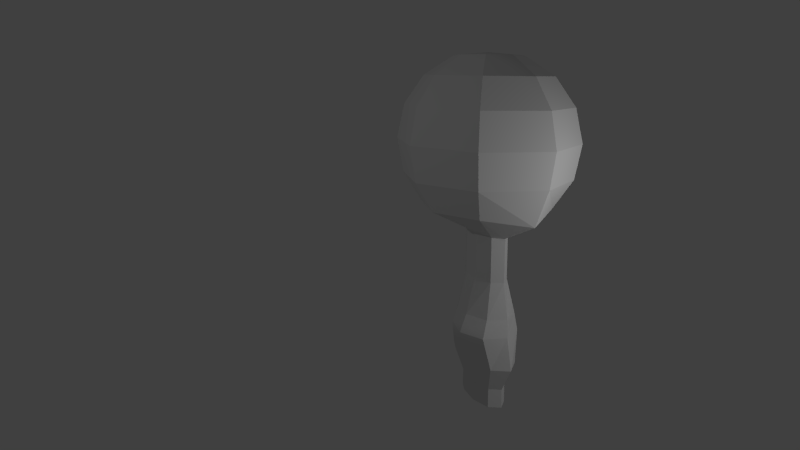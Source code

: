 # Source: young_boy.blend  (saved by Blender 2.73.0; exported with 4.5.12 LTS)
import bpy
from mathutils import Matrix  # noqa: F401  (used for matrix-valued properties, if any)

bpy.ops.wm.read_factory_settings(use_empty=True)
scene = bpy.context.scene
scene.name = 'Scene'

# ---- collections
col_collection_1 = bpy.data.collections.new('Collection 1'); scene.collection.children.link(col_collection_1)
col_collection_3 = bpy.data.collections.new('Collection 3'); scene.collection.children.link(col_collection_3)
col_collection_3.hide_render = True
col_collection_3.hide_viewport = True

# ---- materials (node trees are filled in below, after node groups)
mat_material = bpy.data.materials.new('Material')
mat_material.alpha_threshold = 0.0
mat_material.use_transparent_shadow = False
mat_material.preview_render_type = 'SHADERBALL'
mat_material.roughness = 0.5

# ---- material node trees

# ---- world
world_world = bpy.data.worlds.new('World'); scene.world = world_world
world_world.color = (0.05088, 0.05088, 0.05088)
world_world.use_sun_shadow = False
world_world.sun_shadow_jitter_overblur = 0.0
world_world.cycles.sampling_method = 'MANUAL'
world_world.cycles.sample_map_resolution = 256

# ---- cameras
cam_camera = bpy.data.cameras.new('Camera')
cam_camera.clip_end = 100.0
cam_camera.lens = 35.0
cam_camera.sensor_width = 48.98
cam_camera.sensor_height = 18.0
cam_camera.ortho_scale = 7.314
cam_camera.shift_y = -0.15
cam_camera.dof.focus_distance = 0.0
cam_camera.dof.aperture_fstop = 128.0

# ---- lights
light_spot = bpy.data.lights.new('Spot', 'SPOT')
light_spot.transmission_factor = 0.0
light_spot.energy = 100.0
light_spot.shadow_buffer_clip_start = 0.5
light_spot.shadow_soft_size = 0.1
light_spot.shadow_maximum_resolution = 0.006
light_spot.use_absolute_resolution = True
light_spot.spot_size = 0.4363
light_spot.cycles.use_multiple_importance_sampling = False
light_lamp = bpy.data.lights.new('Lamp', 'POINT')
light_lamp.transmission_factor = 0.0
light_lamp.cutoff_distance = 30.0
light_lamp.energy = 100.0
light_lamp.shadow_buffer_clip_start = 1.001
light_lamp.shadow_soft_size = 0.1
light_lamp.shadow_maximum_resolution = 0.006
light_lamp.use_absolute_resolution = True
light_lamp.cycles.use_multiple_importance_sampling = False

# ---- meshes
me_sphere = bpy.data.meshes.new('Sphere')
me_sphere.from_pydata([(-0.3827, 0.0, 0.9239), (-0.7071, 0.0, 0.7071), (-0.9239, 0.0, 0.3827), (-1.0, 0.0, -4.371e-08), (-0.9239, 0.0, -0.3827), (-0.7578, 9.533e-09, -0.7781), (-0.3015, -0.01637, -0.9951), (-0.2706, 0.2706, 0.9239), (-0.5, 0.5, 0.7071), (-0.6533, 0.6533, 0.3827), (-0.7071, 0.7071, -4.371e-08), (-0.6533, 0.6533, -0.3827), (-0.5, 0.5, -0.7071), (-0.2025, 0.1533, -0.9939), (-1.485e-07, 0.3827, 0.9239), (-1.634e-07, 0.7071, 0.7071), (-1.634e-07, 0.9239, 0.3827), (-1.336e-07, 1.0, -4.371e-08), (-1.634e-07, 0.9239, -0.3827), (-1.634e-07, 0.7071, -0.7071), (-1.458e-07, 0.2014, -0.9939), (-0.01014, -1.013e-07, 0.9595), (0.2706, 0.2706, 0.9239), (0.5, 0.5, 0.7071), (0.6533, 0.6533, 0.3827), (0.7071, 0.7071, -4.371e-08), (0.6533, 0.6533, -0.3827), (0.5, 0.5, -0.7071), (0.2098, 0.1541, -1.012), (0.3827, 1.244e-08, 0.9239), (0.7071, 1.244e-08, 0.7071), (0.9239, 4.224e-08, 0.3827), (1.0, 1.244e-08, -4.371e-08), (0.9239, 4.224e-08, -0.3827), (0.7477, 2.333e-08, -0.7882), (0.2933, 0.02901, -1.018), (0.2706, -0.2706, 0.9239), (0.5, -0.5, 0.7071), (0.6533, -0.6533, 0.3827), (0.7071, -0.7071, -4.371e-08), (0.6533, -0.6533, -0.3827), (0.5, -0.5, -0.7071), (0.2121, -0.08425, -1.007), (-1.634e-07, -0.3827, 0.9239), (-1.634e-07, -0.7071, 0.7071), (-1.038e-07, -0.9239, 0.3827), (-1.634e-07, -1.0, -4.371e-08), (-1.038e-07, -0.9239, -0.3827), (-1.634e-07, -0.7071, -0.7071), (-1.57e-07, -0.1267, -0.9939), (-0.2706, -0.2706, 0.9239), (-0.5, -0.5, 0.7071), (-0.6533, -0.6533, 0.3827), (-0.7071, -0.7071, -4.371e-08), (-0.6533, -0.6533, -0.3827), (-0.5, -0.5, -0.7071), (-0.2025, -0.07869, -0.9939), (-0.3056, -0.01285, -0.9939), (-0.2025, 0.1533, -0.9939), (-1.458e-07, 0.2014, -0.9939), (0.2025, 0.1533, -0.9939), (0.2928, 0.03732, -1.02), (0.2025, -0.07869, -0.9939), (-1.57e-07, -0.1267, -0.9939), (-0.2025, -0.07869, -0.9939), (-0.3018, -0.01543, -1.143), (-0.2025, 0.1533, -1.143), (-1.298e-07, 0.2014, -1.143), (0.2025, 0.1533, -1.143), (0.2863, 0.03732, -1.143), (0.2025, -0.07869, -1.143), (-1.409e-07, -0.1267, -1.143), (-0.2025, -0.07869, -1.143), (-0.3056, -0.01414, -2.67), (-0.2025, 0.1533, -2.67), (-3.01e-07, 0.2014, -2.67), (0.2025, 0.1533, -2.67), (0.2863, 0.03732, -2.67), (0.2025, -0.07869, -2.67), (-3.121e-07, -0.1267, -2.67), (-0.2025, -0.07869, -2.67), (-0.305, -0.01929, -2.869), (-0.2025, 0.1533, -2.869), (0.2025, 0.1533, -2.869), (0.2863, 0.03732, -2.869), (0.2025, -0.07869, -2.869), (-0.2025, -0.07869, -2.869), (-0.2025, 0.1533, -2.869), (0.0006784, 0.1971, -2.869), (0.2025, 0.1533, -2.869), (0.2863, 0.03732, -2.869), (0.2025, -0.07869, -2.869), (0.003162, -0.1219, -2.869), (-0.2025, -0.07869, -2.869), (0.1012, 0.1774, -2.869), (0.2025, 0.1533, -2.869), (0.2863, 0.03732, -2.869), (0.2025, -0.07869, -2.869), (-0.2602, -0.2196, -2.063), (-0.2418, -0.1554, -1.88), (-0.2025, -0.07869, -1.499), (-0.3027, -0.01513, -1.499), (-0.3629, -0.04674, -1.88), (-0.3917, -0.08446, -2.063), (0.0006576, -0.3207, -2.063), (0.0004245, -0.2371, -1.88), (-1.808e-07, -0.1267, -1.499), (0.2615, -0.2196, -2.063), (0.2427, -0.1554, -1.88), (0.2025, -0.07869, -1.499), (0.3695, 0.02456, -2.063), (0.343, 0.04188, -1.88), (0.2863, 0.03732, -1.499), (0.2615, 0.2687, -2.063), (0.2427, 0.2391, -1.88), (0.2025, 0.1533, -1.499), (0.0006576, 0.3698, -2.063), (0.0004245, 0.3208, -1.88), (-1.696e-07, 0.2014, -1.499), (-0.2602, 0.2687, -2.063), (-0.2418, 0.2391, -1.88), (-0.2025, 0.1533, -1.499), (-0.4532, -0.0453, -2.401), (-0.3005, -0.1411, -2.401), (0.001117, -0.2127, -2.401), (0.3027, -0.1411, -2.401), (0.4276, 0.03167, -2.401), (0.3027, 0.2045, -2.401), (0.001117, 0.276, -2.401), (-0.3005, 0.2045, -2.401)], [], [(6, 5, 12, 13), (5, 4, 11, 12), (4, 3, 10, 11), (3, 2, 9, 10), (2, 1, 8, 9), (1, 0, 7, 8), (13, 12, 19, 20), (12, 11, 18, 19), (11, 10, 17, 18), (10, 9, 16, 17), (9, 8, 15, 16), (8, 7, 14, 15), (20, 19, 27, 28), (19, 18, 26, 27), (18, 17, 25, 26), (17, 16, 24, 25), (16, 15, 23, 24), (15, 14, 22, 23), (28, 27, 34, 35), (27, 26, 33, 34), (26, 25, 32, 33), (25, 24, 31, 32), (24, 23, 30, 31), (23, 22, 29, 30), (35, 34, 41, 42), (34, 33, 40, 41), (33, 32, 39, 40), (32, 31, 38, 39), (31, 30, 37, 38), (30, 29, 36, 37), (42, 41, 48, 49), (41, 40, 47, 48), (40, 39, 46, 47), (39, 38, 45, 46), (38, 37, 44, 45), (37, 36, 43, 44), (49, 48, 55, 56), (48, 47, 54, 55), (47, 46, 53, 54), (46, 45, 52, 53), (45, 44, 51, 52), (44, 43, 50, 51), (0, 21, 7), (7, 21, 14), (14, 21, 22), (22, 21, 29), (29, 21, 36), (36, 21, 43), (43, 21, 50), (56, 55, 5, 6), (55, 54, 4, 5), (54, 53, 3, 4), (53, 52, 2, 3), (52, 51, 1, 2), (51, 50, 0, 1), (50, 21, 0), (56, 6, 57, 64), (64, 57, 65, 72), (49, 56, 64, 63), (42, 49, 63, 62), (35, 42, 62, 61), (28, 35, 61, 60), (20, 28, 60, 59), (13, 20, 59, 58), (6, 13, 58, 57), (123, 122, 73, 80), (63, 64, 72, 71), (62, 63, 71, 70), (61, 62, 70, 69), (60, 61, 69, 68), (59, 60, 68, 67), (58, 59, 67, 66), (57, 58, 66, 65), (80, 73, 81, 86), (124, 123, 80, 79), (125, 124, 79, 78), (126, 125, 78, 77), (127, 126, 77, 76), (128, 127, 76, 75), (129, 128, 75, 74), (122, 129, 74, 73), (82, 88, 87), (77, 78, 85, 84), (76, 77, 84, 83), (73, 74, 82, 81), (81, 87, 88, 92, 93), (84, 85, 91, 90), (83, 84, 90, 89), (74, 75, 88, 82), (88, 89, 95), (94, 83, 89, 88), (90, 91, 97, 96), (89, 90, 96, 95), (79, 80, 86, 92), (78, 79, 92, 85), (85, 92, 91), (81, 82, 87), (86, 81, 93), (91, 92, 97), (75, 76, 83, 94, 88), (86, 93, 92), (92, 88, 95, 96, 97), (65, 66, 121, 101), (101, 121, 120, 102), (102, 120, 119, 103), (66, 67, 118, 121), (121, 118, 117, 120), (120, 117, 116, 119), (67, 68, 115, 118), (118, 115, 114, 117), (117, 114, 113, 116), (68, 69, 112, 115), (115, 112, 111, 114), (114, 111, 110, 113), (69, 70, 109, 112), (112, 109, 108, 111), (111, 108, 107, 110), (70, 71, 106, 109), (109, 106, 105, 108), (108, 105, 104, 107), (71, 72, 100, 106), (106, 100, 99, 105), (105, 99, 98, 104), (72, 65, 101, 100), (100, 101, 102, 99), (99, 102, 103, 98), (103, 119, 129, 122), (119, 116, 128, 129), (116, 113, 127, 128), (113, 110, 126, 127), (110, 107, 125, 126), (107, 104, 124, 125), (104, 98, 123, 124), (98, 103, 122, 123)])
me_sphere.materials.append(mat_material)
me_sphere.use_remesh_preserve_volume = False
me_sphere.use_remesh_preserve_attributes = False
me_sphere.use_mirror_vertex_groups = False
me_sphere.update()
me_cube_003 = bpy.data.meshes.new('Cube.003')
me_cube_003.from_pydata([(0.7506, 1.473, -0.7231), (0.7506, -1.658, -0.7322), (0.7887, 1.233, 0.5384), (0.7887, -1.151, 0.5203), (-0.01132, 1.62, 0.7938), (1.105, 1.66, -0.01522), (-0.01132, 1.485, -0.8242), (0.9571, 0.001027, 0.8189), (1.105, -1.658, -0.01522), (0.9684, 0.001027, -0.9946), (-0.01132, -1.151, 0.83), (-0.01132, -1.589, -0.9057), (-0.01132, 0.001027, 1.047), (-0.01132, -0.1316, -1.078), (-0.01132, -1.658, -0.01522), (1.105, 0.001027, -0.01522), (-0.01132, 1.66, -0.01522), (0.4383, 1.502, 0.732), (0.4184, -1.492, -0.8208), (0.4184, 1.487, -0.7734), (0.4383, -1.192, 0.7415), (0.526, 0.01139, 1.011), (0.5319, 0.01139, -1.048), (0.4077, -1.722, -0.01458), (0.4077, 1.745, -0.01458)], [], [(24, 5, 0, 19), (15, 8, 1, 9), (22, 19, 0, 9), (20, 21, 12, 10), (21, 17, 4, 12), (18, 22, 9, 1), (23, 14, 11, 18), (20, 10, 14, 23), (5, 15, 9, 0), (2, 7, 15, 5), (7, 3, 8, 15), (17, 2, 5, 24), (4, 17, 24, 16), (3, 20, 23, 8), (8, 23, 18, 1), (11, 13, 22, 18), (7, 2, 17, 21), (3, 7, 21, 20), (13, 6, 19, 22), (16, 24, 19, 6)])
me_cube_003.polygons.foreach_set('use_smooth', [True] * 20)
me_cube_003.use_remesh_preserve_volume = False
me_cube_003.use_remesh_preserve_attributes = False
me_cube_003.use_mirror_vertex_groups = False
me_cube_003.update()

# ---- objects
ob_spot = bpy.data.objects.new('Spot', light_spot)
ob_sphere = bpy.data.objects.new('Sphere', me_sphere)
ob_lamp = bpy.data.objects.new('Lamp', light_lamp)
ob_camera = bpy.data.objects.new('Camera', cam_camera)
ob_cube = bpy.data.objects.new('Cube', me_cube_003)

# ---- transforms, parenting, visibility, modifiers, constraints
ob_spot.location = (1.121, -9.822, 10.42)
ob_spot.rotation_euler = (1.143, 2.021e-16, 0.1308)
ob_spot.lineart.crease_threshold = 0.0
ob_sphere.location = (1.782e-25, -0.03203, 6.728)
ob_sphere.scale = (1.58, 1.58, 1.58)
ob_sphere.lineart.crease_threshold = 0.0
ob_lamp.location = (4.076, 1.005, 5.904)
ob_lamp.rotation_euler = (0.6503, 0.05522, 1.866)
ob_lamp.lock_rotations_4d = False
ob_lamp.empty_display_type = 'ARROWS'
ob_lamp.color = (0.0, 0.0, 0.0, 0.0)
ob_lamp.lineart.crease_threshold = 0.0
ob_camera.location = (7.481, -6.508, 7.886)
ob_camera.rotation_euler = (1.513, -0.0126, 1.01)
ob_camera.lock_rotations_4d = False
ob_camera.empty_display_type = 'ARROWS'
ob_camera.color = (0.0, 0.0, 0.0, 0.0)
ob_camera.display_type = 'WIRE'
ob_camera.lineart.crease_threshold = 0.0
ob_cube.location = (0.004713, 0.0, 6.719)
ob_cube.scale = (1.504, 1.0, 1.567)
ob_cube.lineart.crease_threshold = 0.0
_m = ob_cube.modifiers.new('Subsurf', 'SUBSURF')
_m.uv_smooth = 'PRESERVE_CORNERS'
_m.render_levels = 5
_m.show_only_control_edges = False
_m = ob_cube.modifiers.new('Mirror', 'MIRROR')

# ---- collection membership
col_collection_1.objects.link(ob_spot)
col_collection_1.objects.link(ob_sphere)
col_collection_1.objects.link(ob_lamp)
col_collection_1.objects.link(ob_camera)
col_collection_3.objects.link(ob_cube)

# ---- scene / render settings (as saved in the file)
scene.camera = ob_camera
scene.frame_start = 1; scene.frame_end = 250; scene.frame_set(1)
scene.render.engine = 'BLENDER_EEVEE_NEXT'
scene.render.resolution_percentage = 50
scene.render.dither_intensity = 0.0
scene.cycles.use_denoising = False
scene.cycles.samples = 10
scene.cycles.sampling_pattern = 'TABULATED_SOBOL'
scene.cycles.light_sampling_threshold = 0.0
scene.cycles.use_adaptive_sampling = False
scene.cycles.use_light_tree = False
scene.cycles.blur_glossy = 0.0
scene.cycles.pixel_filter_type = 'GAUSSIAN'
scene.cycles.sample_clamp_indirect = 0.0
scene.view_settings.view_transform = 'Standard'
bpy.context.view_layer.update()
